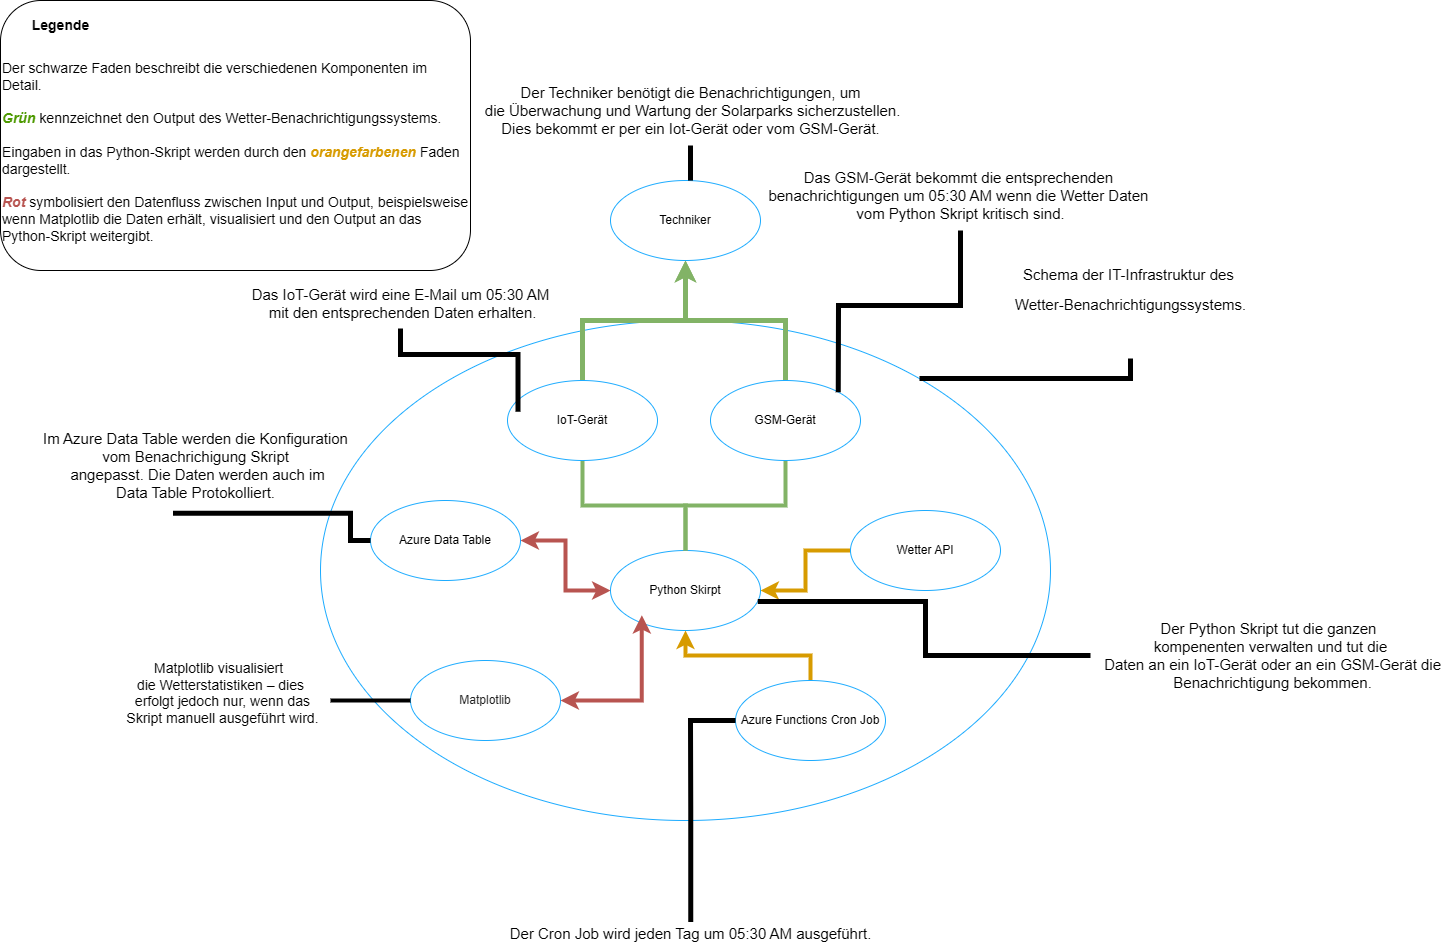

The diagram above was exported from draw.io. Its source (the exported page's mxGraphModel, read from the mxfile embedded in the PNG):
<mxGraphModel dx="4261" dy="2573" grid="1" gridSize="10" guides="1" tooltips="1" connect="1" arrows="1" fold="1" page="1" pageScale="1" pageWidth="827" pageHeight="1169" math="0" shadow="0">
  <root>
    <mxCell id="0" />
    <mxCell id="1" parent="0" />
    <mxCell id="pJUMBiek2rjXKN4rUJXV-2" value="" style="ellipse;whiteSpace=wrap;html=1;strokeColor=#1CABFF;fillColor=default;" parent="1" vertex="1">
      <mxGeometry x="-600" y="-260" width="730" height="500" as="geometry" />
    </mxCell>
    <mxCell id="pJUMBiek2rjXKN4rUJXV-14" value="" style="edgeStyle=orthogonalEdgeStyle;rounded=0;orthogonalLoop=1;jettySize=auto;html=1;strokeWidth=4;fillColor=#ffe6cc;strokeColor=#d79b00;" parent="1" source="pJUMBiek2rjXKN4rUJXV-3" target="pJUMBiek2rjXKN4rUJXV-5" edge="1">
      <mxGeometry relative="1" as="geometry" />
    </mxCell>
    <mxCell id="pJUMBiek2rjXKN4rUJXV-3" value="Wetter API" style="ellipse;whiteSpace=wrap;html=1;strokeColor=#1CABFF;" parent="1" vertex="1">
      <mxGeometry x="-70" y="-70" width="150" height="80" as="geometry" />
    </mxCell>
    <mxCell id="pJUMBiek2rjXKN4rUJXV-5" value="Python Skirpt" style="ellipse;whiteSpace=wrap;html=1;strokeColor=#1CABFF;" parent="1" vertex="1">
      <mxGeometry x="-310" y="-30" width="150" height="80" as="geometry" />
    </mxCell>
    <mxCell id="pJUMBiek2rjXKN4rUJXV-16" value="" style="edgeStyle=orthogonalEdgeStyle;rounded=0;orthogonalLoop=1;jettySize=auto;html=1;strokeWidth=4;fillColor=#ffe6cc;strokeColor=#B85450;startArrow=classic;startFill=1;" parent="1" source="pJUMBiek2rjXKN4rUJXV-6" target="pJUMBiek2rjXKN4rUJXV-5" edge="1">
      <mxGeometry relative="1" as="geometry" />
    </mxCell>
    <mxCell id="pJUMBiek2rjXKN4rUJXV-6" value="Azure Data Table" style="ellipse;whiteSpace=wrap;html=1;strokeColor=#1CABFF;" parent="1" vertex="1">
      <mxGeometry x="-550" y="-80" width="150" height="80" as="geometry" />
    </mxCell>
    <mxCell id="pJUMBiek2rjXKN4rUJXV-15" value="" style="edgeStyle=orthogonalEdgeStyle;rounded=0;orthogonalLoop=1;jettySize=auto;html=1;strokeWidth=4;fillColor=#ffe6cc;strokeColor=#d79b00;" parent="1" source="pJUMBiek2rjXKN4rUJXV-7" target="pJUMBiek2rjXKN4rUJXV-5" edge="1">
      <mxGeometry relative="1" as="geometry" />
    </mxCell>
    <mxCell id="pJUMBiek2rjXKN4rUJXV-7" value="Azure Functions Cron Job" style="ellipse;whiteSpace=wrap;html=1;strokeColor=#1CABFF;" parent="1" vertex="1">
      <mxGeometry x="-185" y="100" width="150" height="80" as="geometry" />
    </mxCell>
    <mxCell id="pJUMBiek2rjXKN4rUJXV-12" value="" style="edgeStyle=orthogonalEdgeStyle;rounded=0;orthogonalLoop=1;jettySize=auto;html=1;fontSize=13;fillColor=#d5e8d4;strokeColor=#82B366;endArrow=none;endFill=0;strokeWidth=5;startArrow=classic;startFill=1;" parent="1" source="pJUMBiek2rjXKN4rUJXV-8" target="pJUMBiek2rjXKN4rUJXV-9" edge="1">
      <mxGeometry relative="1" as="geometry" />
    </mxCell>
    <mxCell id="pJUMBiek2rjXKN4rUJXV-8" value="Techniker" style="ellipse;whiteSpace=wrap;html=1;strokeColor=#1CABFF;" parent="1" vertex="1">
      <mxGeometry x="-310" y="-400" width="150" height="80" as="geometry" />
    </mxCell>
    <mxCell id="pJUMBiek2rjXKN4rUJXV-17" value="" style="edgeStyle=orthogonalEdgeStyle;rounded=0;orthogonalLoop=1;jettySize=auto;html=1;fillColor=#d5e8d4;strokeColor=#82b366;strokeWidth=4;endArrow=none;endFill=0;" parent="1" source="pJUMBiek2rjXKN4rUJXV-9" target="pJUMBiek2rjXKN4rUJXV-5" edge="1">
      <mxGeometry relative="1" as="geometry" />
    </mxCell>
    <mxCell id="pJUMBiek2rjXKN4rUJXV-9" value="IoT-Gerät" style="ellipse;whiteSpace=wrap;html=1;strokeColor=#1CABFF;" parent="1" vertex="1">
      <mxGeometry x="-413" y="-200" width="150" height="80" as="geometry" />
    </mxCell>
    <mxCell id="pJUMBiek2rjXKN4rUJXV-13" value="" style="edgeStyle=orthogonalEdgeStyle;rounded=0;orthogonalLoop=1;jettySize=auto;html=1;fillColor=#d5e8d4;strokeColor=#82b366;endArrow=classic;endFill=1;strokeWidth=5;" parent="1" source="pJUMBiek2rjXKN4rUJXV-11" target="pJUMBiek2rjXKN4rUJXV-8" edge="1">
      <mxGeometry relative="1" as="geometry" />
    </mxCell>
    <mxCell id="pJUMBiek2rjXKN4rUJXV-18" value="" style="edgeStyle=orthogonalEdgeStyle;rounded=0;orthogonalLoop=1;jettySize=auto;html=1;fillColor=#d5e8d4;strokeColor=#82b366;strokeWidth=4;endArrow=none;endFill=0;" parent="1" source="pJUMBiek2rjXKN4rUJXV-11" target="pJUMBiek2rjXKN4rUJXV-5" edge="1">
      <mxGeometry relative="1" as="geometry" />
    </mxCell>
    <mxCell id="pJUMBiek2rjXKN4rUJXV-11" value="GSM-Gerät" style="ellipse;whiteSpace=wrap;html=1;strokeColor=#1CABFF;" parent="1" vertex="1">
      <mxGeometry x="-210" y="-200" width="150" height="80" as="geometry" />
    </mxCell>
    <mxCell id="pJUMBiek2rjXKN4rUJXV-25" value="" style="edgeStyle=orthogonalEdgeStyle;rounded=0;orthogonalLoop=1;jettySize=auto;html=1;strokeWidth=5;endArrow=none;endFill=0;" parent="1" source="pJUMBiek2rjXKN4rUJXV-22" target="pJUMBiek2rjXKN4rUJXV-2" edge="1">
      <mxGeometry relative="1" as="geometry">
        <mxPoint x="-30" y="-190" as="targetPoint" />
        <Array as="points">
          <mxPoint x="30" y="-202" />
          <mxPoint x="-29" y="-202" />
        </Array>
      </mxGeometry>
    </mxCell>
    <mxCell id="pJUMBiek2rjXKN4rUJXV-22" value="&lt;p data-pm-slice=&quot;1 1 []&quot;&gt;&lt;span style=&quot;font-size: 15px;&quot;&gt;Schema der IT-Infrastruktur des&amp;nbsp;&lt;/span&gt;&lt;/p&gt;&lt;p data-pm-slice=&quot;1 1 []&quot;&gt;&lt;span style=&quot;font-size: 15px;&quot;&gt;Wetter-Benachrichtigungssystems.&lt;/span&gt;&lt;/p&gt;&lt;p data-pm-slice=&quot;1 1 []&quot;&gt;&lt;br&gt;&lt;/p&gt;&lt;p&gt;&lt;/p&gt;" style="text;html=1;align=center;verticalAlign=middle;resizable=0;points=[];autosize=1;strokeColor=none;fillColor=none;" parent="1" vertex="1">
      <mxGeometry x="85" y="-332" width="250" height="110" as="geometry" />
    </mxCell>
    <mxCell id="TKTI3u51Il-k7mM-nCSw-5" value="" style="edgeStyle=orthogonalEdgeStyle;rounded=0;orthogonalLoop=1;jettySize=auto;html=1;strokeWidth=5;endArrow=none;endFill=0;" parent="1" source="TKTI3u51Il-k7mM-nCSw-3" target="pJUMBiek2rjXKN4rUJXV-8" edge="1">
      <mxGeometry relative="1" as="geometry">
        <Array as="points">
          <mxPoint x="-235" y="-360" />
          <mxPoint x="-235" y="-360" />
        </Array>
      </mxGeometry>
    </mxCell>
    <mxCell id="TKTI3u51Il-k7mM-nCSw-3" value="&lt;font style=&quot;font-size: 15px;&quot;&gt;Der Techniker benötigt die Benachrichtigungen, um&lt;/font&gt;&lt;div&gt;&lt;font style=&quot;font-size: 15px;&quot;&gt;&amp;nbsp;die Überwachung und Wartung der Solarparks sicherzustellen.&lt;/font&gt;&lt;/div&gt;&lt;div&gt;&lt;font style=&quot;font-size: 15px;&quot;&gt;Dies bekommt er per ein Iot-Gerät oder vom GSM-Gerät.&lt;/font&gt;&lt;/div&gt;" style="text;html=1;align=center;verticalAlign=middle;resizable=0;points=[];autosize=1;strokeColor=none;fillColor=none;" parent="1" vertex="1">
      <mxGeometry x="-450" y="-505" width="440" height="70" as="geometry" />
    </mxCell>
    <mxCell id="TKTI3u51Il-k7mM-nCSw-6" value="&lt;div style=&quot;&quot;&gt;&lt;span style=&quot;background-color: transparent; color: light-dark(rgb(0, 0, 0), rgb(255, 255, 255));&quot;&gt;&lt;font style=&quot;font-size: 15px;&quot;&gt;Im Azure Data Table werden die Konfiguration&lt;/font&gt;&lt;/span&gt;&lt;/div&gt;&lt;div style=&quot;&quot;&gt;&lt;font style=&quot;font-size: 15px;&quot;&gt;vom Benachrichigung Skrip&lt;span style=&quot;background-color: transparent; color: light-dark(rgb(0, 0, 0), rgb(255, 255, 255));&quot;&gt;t&lt;/span&gt;&lt;/font&gt;&lt;/div&gt;&lt;div style=&quot;&quot;&gt;&lt;font style=&quot;font-size: 15px;&quot;&gt;&lt;span style=&quot;background-color: transparent; color: light-dark(rgb(0, 0, 0), rgb(255, 255, 255));&quot;&gt;&amp;nbsp;angepasst. Die Daten&lt;/span&gt;&lt;span style=&quot;background-color: transparent; color: light-dark(rgb(0, 0, 0), rgb(255, 255, 255));&quot;&gt;&amp;nbsp;werden auch im&lt;/span&gt;&lt;/font&gt;&lt;/div&gt;&lt;div style=&quot;&quot;&gt;&lt;font style=&quot;font-size: 15px;&quot;&gt;Data Table Protokolliert.&lt;/font&gt;&lt;/div&gt;" style="text;html=1;align=center;verticalAlign=middle;resizable=0;points=[];autosize=1;strokeColor=none;fillColor=none;" parent="1" vertex="1">
      <mxGeometry x="-890" y="-160" width="330" height="90" as="geometry" />
    </mxCell>
    <mxCell id="TKTI3u51Il-k7mM-nCSw-7" style="edgeStyle=orthogonalEdgeStyle;rounded=0;orthogonalLoop=1;jettySize=auto;html=1;entryX=0.432;entryY=1.031;entryDx=0;entryDy=0;entryPerimeter=0;strokeWidth=5;endArrow=none;endFill=0;" parent="1" source="pJUMBiek2rjXKN4rUJXV-6" target="TKTI3u51Il-k7mM-nCSw-6" edge="1">
      <mxGeometry relative="1" as="geometry" />
    </mxCell>
    <mxCell id="TKTI3u51Il-k7mM-nCSw-8" value="&lt;font style=&quot;font-size: 15px;&quot;&gt;Der Cron Job wird jeden Tag um 05:30 AM ausgeführt.&lt;/font&gt;" style="text;html=1;align=center;verticalAlign=middle;resizable=0;points=[];autosize=1;strokeColor=none;fillColor=none;" parent="1" vertex="1">
      <mxGeometry x="-425" y="338" width="390" height="30" as="geometry" />
    </mxCell>
    <mxCell id="TKTI3u51Il-k7mM-nCSw-10" style="edgeStyle=orthogonalEdgeStyle;rounded=0;orthogonalLoop=1;jettySize=auto;html=1;strokeWidth=5;endArrow=none;endFill=0;" parent="1" target="pJUMBiek2rjXKN4rUJXV-7" edge="1">
      <mxGeometry relative="1" as="geometry">
        <mxPoint x="-229.75999999999976" y="341.6" as="sourcePoint" />
        <mxPoint x="-231" y="200" as="targetPoint" />
        <Array as="points">
          <mxPoint x="-230" y="230" />
          <mxPoint x="-230" y="230" />
        </Array>
      </mxGeometry>
    </mxCell>
    <mxCell id="TKTI3u51Il-k7mM-nCSw-12" value="&lt;font style=&quot;font-size: 15px;&quot;&gt;Der Python Skript tut die ganzen&amp;nbsp;&lt;/font&gt;&lt;div&gt;&lt;font style=&quot;font-size: 15px;&quot;&gt;kompenenten&amp;nbsp;&lt;span style=&quot;background-color: transparent; color: light-dark(rgb(0, 0, 0), rgb(255, 255, 255));&quot;&gt;verwalten und tut die&lt;/span&gt;&lt;/font&gt;&lt;div&gt;&lt;div&gt;&lt;font style=&quot;font-size: 15px;&quot;&gt;&amp;nbsp;Daten an ein IoT-Gerät oder an ein GSM-Gerät die&lt;/font&gt;&lt;/div&gt;&lt;div&gt;&lt;font style=&quot;font-size: 15px;&quot;&gt;&amp;nbsp;Benachrichtigung bekommen.&lt;/font&gt;&lt;/div&gt;&lt;/div&gt;&lt;/div&gt;" style="text;html=1;align=center;verticalAlign=middle;resizable=0;points=[];autosize=1;strokeColor=none;fillColor=none;" parent="1" vertex="1">
      <mxGeometry x="170" y="30" width="360" height="90" as="geometry" />
    </mxCell>
    <mxCell id="TKTI3u51Il-k7mM-nCSw-13" style="edgeStyle=orthogonalEdgeStyle;rounded=0;orthogonalLoop=1;jettySize=auto;html=1;entryX=0.982;entryY=0.637;entryDx=0;entryDy=0;entryPerimeter=0;strokeWidth=5;endArrow=none;endFill=0;" parent="1" source="TKTI3u51Il-k7mM-nCSw-12" target="pJUMBiek2rjXKN4rUJXV-5" edge="1">
      <mxGeometry relative="1" as="geometry" />
    </mxCell>
    <mxCell id="TKTI3u51Il-k7mM-nCSw-14" value="&lt;span style=&quot;font-size: 15px;&quot;&gt;Das IoT-Gerät wird eine E-Mail um 05:30 AM&lt;/span&gt;&lt;div&gt;&lt;span style=&quot;font-size: 15px;&quot;&gt;&amp;nbsp;mit den entsprechenden Daten erhalten.&lt;/span&gt;&lt;/div&gt;" style="text;html=1;align=center;verticalAlign=middle;resizable=0;points=[];autosize=1;strokeColor=none;fillColor=none;" parent="1" vertex="1">
      <mxGeometry x="-680" y="-302" width="320" height="50" as="geometry" />
    </mxCell>
    <mxCell id="TKTI3u51Il-k7mM-nCSw-15" style="edgeStyle=orthogonalEdgeStyle;rounded=0;orthogonalLoop=1;jettySize=auto;html=1;entryX=0.07;entryY=0.392;entryDx=0;entryDy=0;entryPerimeter=0;strokeWidth=5;endArrow=none;endFill=0;" parent="1" source="TKTI3u51Il-k7mM-nCSw-14" target="pJUMBiek2rjXKN4rUJXV-9" edge="1">
      <mxGeometry relative="1" as="geometry" />
    </mxCell>
    <mxCell id="TKTI3u51Il-k7mM-nCSw-18" style="edgeStyle=orthogonalEdgeStyle;rounded=0;orthogonalLoop=1;jettySize=auto;html=1;entryX=1;entryY=0;entryDx=0;entryDy=0;strokeWidth=5;endArrow=none;endFill=0;" parent="1" source="TKTI3u51Il-k7mM-nCSw-17" target="pJUMBiek2rjXKN4rUJXV-11" edge="1">
      <mxGeometry relative="1" as="geometry" />
    </mxCell>
    <mxCell id="TKTI3u51Il-k7mM-nCSw-17" value="&lt;font style=&quot;font-size: 15px;&quot;&gt;Das GSM-Gerät bekommt die entsprechenden&amp;nbsp;&lt;/font&gt;&lt;div&gt;&lt;font style=&quot;font-size: 15px;&quot;&gt;benachrichtigungen um 05:30 AM wenn die Wetter Daten&amp;nbsp;&lt;/font&gt;&lt;/div&gt;&lt;div&gt;&lt;font style=&quot;font-size: 15px;&quot;&gt;vom Python Skript kritisch sind.&lt;/font&gt;&lt;/div&gt;" style="text;html=1;align=center;verticalAlign=middle;resizable=0;points=[];autosize=1;strokeColor=none;fillColor=none;" parent="1" vertex="1">
      <mxGeometry x="-165" y="-420" width="410" height="70" as="geometry" />
    </mxCell>
    <mxCell id="TKTI3u51Il-k7mM-nCSw-20" value="&lt;font style=&quot;&quot;&gt;&lt;font&gt;&lt;span style=&quot;color: rgb(31, 31, 31); font-family: &amp;quot;Google Sans&amp;quot;, Arial, sans-serif; font-style: normal; font-variant-ligatures: normal; font-variant-caps: normal; font-weight: 500; letter-spacing: normal; orphans: 2; text-align: start; text-indent: 0px; text-transform: none; widows: 2; word-spacing: 0px; -webkit-text-stroke-width: 0px; white-space: normal; background-color: rgb(255, 255, 255); text-decoration-thickness: initial; text-decoration-style: initial; text-decoration-color: initial; float: none; display: inline !important;&quot;&gt;Matplotlib&lt;/span&gt;&lt;/font&gt;&lt;br&gt;&lt;/font&gt;" style="ellipse;whiteSpace=wrap;html=1;strokeColor=#1CABFF;" parent="1" vertex="1">
      <mxGeometry x="-510" y="80" width="150" height="80" as="geometry" />
    </mxCell>
    <mxCell id="TKTI3u51Il-k7mM-nCSw-21" style="edgeStyle=orthogonalEdgeStyle;rounded=0;orthogonalLoop=1;jettySize=auto;html=1;entryX=0.209;entryY=0.808;entryDx=0;entryDy=0;entryPerimeter=0;endSize=6;strokeWidth=4;endArrow=classic;endFill=1;startArrow=classic;startFill=1;fillColor=#f8cecc;strokeColor=#B85450;" parent="1" source="TKTI3u51Il-k7mM-nCSw-20" target="pJUMBiek2rjXKN4rUJXV-5" edge="1">
      <mxGeometry relative="1" as="geometry" />
    </mxCell>
    <mxCell id="TKTI3u51Il-k7mM-nCSw-23" style="edgeStyle=orthogonalEdgeStyle;rounded=0;orthogonalLoop=1;jettySize=auto;html=1;strokeWidth=4;endArrow=none;endFill=0;" parent="1" source="TKTI3u51Il-k7mM-nCSw-22" target="TKTI3u51Il-k7mM-nCSw-20" edge="1">
      <mxGeometry relative="1" as="geometry" />
    </mxCell>
    <mxCell id="TKTI3u51Il-k7mM-nCSw-22" value="&lt;div&gt;&lt;font style=&quot;font-size: 14px;&quot;&gt;Matplotlib visualisiert&amp;nbsp;&lt;/font&gt;&lt;/div&gt;&lt;div&gt;&lt;font style=&quot;font-size: 14px;&quot;&gt;die Wetterstatistiken – dies&lt;/font&gt;&lt;/div&gt;&lt;div&gt;&lt;font style=&quot;font-size: 14px;&quot;&gt;&amp;nbsp;erfolgt jedoch nur, wenn das&lt;/font&gt;&lt;/div&gt;&lt;div&gt;&lt;font style=&quot;font-size: 14px;&quot;&gt;&amp;nbsp;Skript manuell ausgeführt wird.&lt;/font&gt;&lt;/div&gt;&lt;div&gt;&lt;br&gt;&lt;/div&gt;" style="text;html=1;align=center;verticalAlign=middle;resizable=0;points=[];autosize=1;strokeColor=none;fillColor=none;" parent="1" vertex="1">
      <mxGeometry x="-810" y="70" width="220" height="100" as="geometry" />
    </mxCell>
    <mxCell id="TKTI3u51Il-k7mM-nCSw-24" value="&lt;div&gt;&lt;font style=&quot;font-size: 14px;&quot;&gt;&lt;br&gt;&lt;/font&gt;&lt;/div&gt;&lt;div&gt;&lt;font style=&quot;font-size: 14px;&quot;&gt;&lt;br&gt;&lt;/font&gt;&lt;/div&gt;&lt;div&gt;&lt;span style=&quot;background-color: transparent; font-size: 14px;&quot;&gt;Der schwarze Faden beschreibt die verschiedenen Komponenten im Detail.&lt;/span&gt;&lt;/div&gt;&lt;div&gt;&lt;b style=&quot;font-size: 14px; background-color: transparent; color: light-dark(rgb(0, 0, 0), rgb(255, 255, 255));&quot;&gt;&lt;i&gt;&lt;font style=&quot;color: rgb(77, 153, 0);&quot;&gt;&lt;br&gt;&lt;/font&gt;&lt;/i&gt;&lt;/b&gt;&lt;/div&gt;&lt;div&gt;&lt;b style=&quot;font-size: 14px; background-color: transparent; color: light-dark(rgb(0, 0, 0), rgb(255, 255, 255));&quot;&gt;&lt;i&gt;&lt;font style=&quot;color: rgb(77, 153, 0);&quot;&gt;Grün&lt;/font&gt;&lt;font style=&quot;color: rgb(151, 208, 119);&quot;&gt; &lt;/font&gt;&lt;/i&gt;&lt;/b&gt;&lt;span style=&quot;font-size: 14px; background-color: transparent; color: light-dark(rgb(0, 0, 0), rgb(255, 255, 255));&quot;&gt;kennzeichnet den Output des Wetter-Benachrichtigungssystems.&lt;/span&gt;&lt;/div&gt;&lt;div&gt;&lt;font style=&quot;font-size: 14px;&quot;&gt;&lt;br&gt;&lt;/font&gt;&lt;/div&gt;&lt;div&gt;&lt;font style=&quot;font-size: 14px;&quot;&gt;Eingaben in das Python-Skript werden durch den &lt;font style=&quot;color: rgb(215, 155, 0);&quot;&gt;&lt;i&gt;&lt;b&gt;orangefarbenen &lt;/b&gt;&lt;/i&gt;&lt;/font&gt;Faden dargestellt.&lt;/font&gt;&lt;/div&gt;&lt;div&gt;&lt;font style=&quot;font-size: 14px;&quot;&gt;&lt;br&gt;&lt;/font&gt;&lt;/div&gt;&lt;div&gt;&lt;font style=&quot;font-size: 14px;&quot;&gt;&lt;font style=&quot;color: rgb(184, 84, 80);&quot;&gt;&lt;b&gt;&lt;i&gt;Rot &lt;/i&gt;&lt;/b&gt;&lt;/font&gt;symbolisiert den Datenfluss zwischen Input und Output, beispielsweise wenn Matplotlib die Daten erhält, visualisiert und den Output an das Python-Skript weitergibt.&lt;/font&gt;&lt;/div&gt;" style="rounded=1;whiteSpace=wrap;html=1;align=left;" parent="1" vertex="1">
      <mxGeometry x="-920" y="-580" width="470" height="270" as="geometry" />
    </mxCell>
    <mxCell id="TKTI3u51Il-k7mM-nCSw-28" value="&lt;font style=&quot;font-size: 14px;&quot;&gt;&lt;b&gt;Legende&lt;/b&gt;&lt;/font&gt;" style="text;html=1;align=center;verticalAlign=middle;resizable=0;points=[];autosize=1;strokeColor=none;fillColor=none;" parent="1" vertex="1">
      <mxGeometry x="-900" y="-570" width="80" height="30" as="geometry" />
    </mxCell>
  </root>
</mxGraphModel>